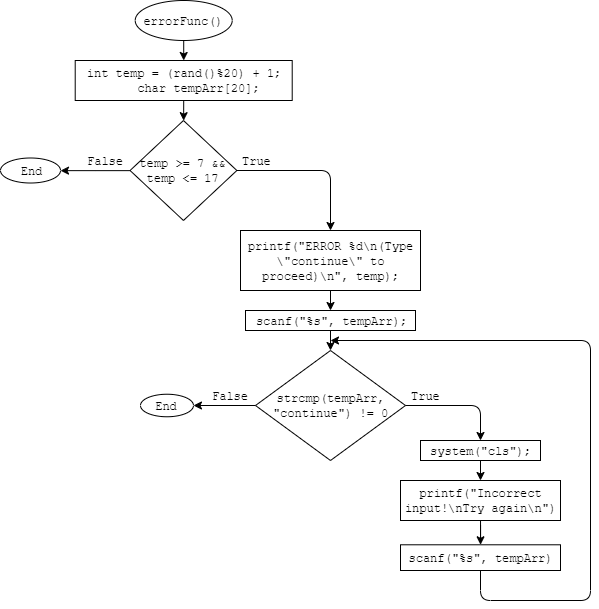

The diagram above was exported from draw.io. Its source (the exported page's mxGraphModel, read from the mxfile embedded in the PNG):
<mxGraphModel dx="981" dy="514" grid="1" gridSize="10" guides="1" tooltips="1" connect="1" arrows="1" fold="1" page="1" pageScale="1" pageWidth="827" pageHeight="1169" math="0" shadow="0">
  <root>
    <mxCell id="WIyWlLk6GJQsqaUBKTNV-0" />
    <mxCell id="WIyWlLk6GJQsqaUBKTNV-1" parent="WIyWlLk6GJQsqaUBKTNV-0" />
    <mxCell id="7EHa3FT9qANUi7bRhD_t-0" value="&lt;font face=&quot;Courier New&quot;&gt;errorFunc()&lt;/font&gt;" style="ellipse;whiteSpace=wrap;html=1;" vertex="1" parent="WIyWlLk6GJQsqaUBKTNV-1">
      <mxGeometry x="364.71" y="20" width="97" height="40" as="geometry" />
    </mxCell>
    <mxCell id="7EHa3FT9qANUi7bRhD_t-1" value="" style="endArrow=classic;html=1;exitX=0.5;exitY=1;exitDx=0;exitDy=0;" edge="1" parent="WIyWlLk6GJQsqaUBKTNV-1" source="7EHa3FT9qANUi7bRhD_t-0" target="7EHa3FT9qANUi7bRhD_t-2">
      <mxGeometry width="50" height="50" relative="1" as="geometry">
        <mxPoint x="360" y="130" as="sourcePoint" />
        <mxPoint x="413" y="80" as="targetPoint" />
      </mxGeometry>
    </mxCell>
    <mxCell id="7EHa3FT9qANUi7bRhD_t-2" value="&lt;div&gt;&lt;font face=&quot;Courier New&quot;&gt;int temp = (rand()%20) + 1;&lt;/font&gt;&lt;/div&gt;&lt;div&gt;&lt;font face=&quot;Courier New&quot;&gt;&amp;nbsp; &amp;nbsp; char tempArr[20];&lt;/font&gt;&lt;/div&gt;" style="rounded=0;whiteSpace=wrap;html=1;" vertex="1" parent="WIyWlLk6GJQsqaUBKTNV-1">
      <mxGeometry x="304.71" y="80" width="217" height="40" as="geometry" />
    </mxCell>
    <mxCell id="7EHa3FT9qANUi7bRhD_t-3" value="" style="endArrow=classic;html=1;exitX=0.5;exitY=1;exitDx=0;exitDy=0;" edge="1" parent="WIyWlLk6GJQsqaUBKTNV-1" source="7EHa3FT9qANUi7bRhD_t-2" target="7EHa3FT9qANUi7bRhD_t-4">
      <mxGeometry width="50" height="50" relative="1" as="geometry">
        <mxPoint x="300" y="190" as="sourcePoint" />
        <mxPoint x="413" y="140" as="targetPoint" />
      </mxGeometry>
    </mxCell>
    <mxCell id="7EHa3FT9qANUi7bRhD_t-23" value="" style="edgeStyle=orthogonalEdgeStyle;rounded=0;orthogonalLoop=1;jettySize=auto;html=1;" edge="1" parent="WIyWlLk6GJQsqaUBKTNV-1" source="7EHa3FT9qANUi7bRhD_t-4" target="7EHa3FT9qANUi7bRhD_t-24">
      <mxGeometry relative="1" as="geometry">
        <mxPoint x="279.56999999999994" y="190" as="targetPoint" />
      </mxGeometry>
    </mxCell>
    <mxCell id="7EHa3FT9qANUi7bRhD_t-4" value="&lt;font face=&quot;Courier New&quot;&gt;temp &amp;gt;= 7 &amp;amp;&amp;amp; temp &amp;lt;= 17&lt;/font&gt;" style="rhombus;whiteSpace=wrap;html=1;" vertex="1" parent="WIyWlLk6GJQsqaUBKTNV-1">
      <mxGeometry x="359.57" y="140" width="106.79" height="100" as="geometry" />
    </mxCell>
    <mxCell id="7EHa3FT9qANUi7bRhD_t-5" value="" style="endArrow=classic;html=1;exitX=1;exitY=0.5;exitDx=0;exitDy=0;entryX=0.5;entryY=0;entryDx=0;entryDy=0;" edge="1" parent="WIyWlLk6GJQsqaUBKTNV-1" source="7EHa3FT9qANUi7bRhD_t-4" target="7EHa3FT9qANUi7bRhD_t-7">
      <mxGeometry width="50" height="50" relative="1" as="geometry">
        <mxPoint x="500" y="190" as="sourcePoint" />
        <mxPoint x="560" y="260" as="targetPoint" />
        <Array as="points">
          <mxPoint x="560" y="190" />
        </Array>
      </mxGeometry>
    </mxCell>
    <mxCell id="7EHa3FT9qANUi7bRhD_t-6" value="&lt;font face=&quot;Courier New&quot;&gt;True&lt;/font&gt;" style="text;html=1;align=center;verticalAlign=middle;resizable=0;points=[];autosize=1;" vertex="1" parent="WIyWlLk6GJQsqaUBKTNV-1">
      <mxGeometry x="466.36" y="170" width="40" height="20" as="geometry" />
    </mxCell>
    <mxCell id="7EHa3FT9qANUi7bRhD_t-7" value="&lt;font face=&quot;Courier New&quot;&gt;printf(&quot;ERROR %d\n(Type \&quot;continue\&quot; to proceed)\n&quot;, temp);&lt;/font&gt;" style="rounded=0;whiteSpace=wrap;html=1;" vertex="1" parent="WIyWlLk6GJQsqaUBKTNV-1">
      <mxGeometry x="470" y="250" width="180" height="60" as="geometry" />
    </mxCell>
    <mxCell id="7EHa3FT9qANUi7bRhD_t-8" value="" style="endArrow=classic;html=1;exitX=0.5;exitY=1;exitDx=0;exitDy=0;" edge="1" parent="WIyWlLk6GJQsqaUBKTNV-1" source="7EHa3FT9qANUi7bRhD_t-7" target="7EHa3FT9qANUi7bRhD_t-9">
      <mxGeometry width="50" height="50" relative="1" as="geometry">
        <mxPoint x="310" y="380" as="sourcePoint" />
        <mxPoint x="560" y="330" as="targetPoint" />
      </mxGeometry>
    </mxCell>
    <mxCell id="7EHa3FT9qANUi7bRhD_t-9" value="&lt;font face=&quot;Courier New&quot;&gt;scanf(&quot;%s&quot;, tempArr);&lt;/font&gt;" style="rounded=0;whiteSpace=wrap;html=1;" vertex="1" parent="WIyWlLk6GJQsqaUBKTNV-1">
      <mxGeometry x="475" y="330" width="170" height="20" as="geometry" />
    </mxCell>
    <mxCell id="7EHa3FT9qANUi7bRhD_t-10" value="" style="endArrow=classic;html=1;exitX=0.5;exitY=1;exitDx=0;exitDy=0;" edge="1" parent="WIyWlLk6GJQsqaUBKTNV-1" source="7EHa3FT9qANUi7bRhD_t-9" target="7EHa3FT9qANUi7bRhD_t-11">
      <mxGeometry width="50" height="50" relative="1" as="geometry">
        <mxPoint x="550" y="420" as="sourcePoint" />
        <mxPoint x="560" y="380" as="targetPoint" />
      </mxGeometry>
    </mxCell>
    <mxCell id="7EHa3FT9qANUi7bRhD_t-11" value="&lt;font face=&quot;Courier New&quot;&gt;strcmp(tempArr, &quot;continue&quot;) != 0&lt;/font&gt;" style="rhombus;whiteSpace=wrap;html=1;" vertex="1" parent="WIyWlLk6GJQsqaUBKTNV-1">
      <mxGeometry x="485" y="370" width="150" height="110" as="geometry" />
    </mxCell>
    <mxCell id="7EHa3FT9qANUi7bRhD_t-12" value="" style="endArrow=classic;html=1;exitX=1;exitY=0.5;exitDx=0;exitDy=0;" edge="1" parent="WIyWlLk6GJQsqaUBKTNV-1" source="7EHa3FT9qANUi7bRhD_t-11" target="7EHa3FT9qANUi7bRhD_t-14">
      <mxGeometry width="50" height="50" relative="1" as="geometry">
        <mxPoint x="670" y="430" as="sourcePoint" />
        <mxPoint x="710" y="490" as="targetPoint" />
        <Array as="points">
          <mxPoint x="710" y="425" />
        </Array>
      </mxGeometry>
    </mxCell>
    <mxCell id="7EHa3FT9qANUi7bRhD_t-13" value="&lt;font face=&quot;Courier New&quot;&gt;True&lt;/font&gt;" style="text;html=1;align=center;verticalAlign=middle;resizable=0;points=[];autosize=1;" vertex="1" parent="WIyWlLk6GJQsqaUBKTNV-1">
      <mxGeometry x="635" y="405" width="40" height="20" as="geometry" />
    </mxCell>
    <mxCell id="7EHa3FT9qANUi7bRhD_t-14" value="&lt;font face=&quot;Courier New&quot;&gt;system(&quot;cls&quot;);&lt;/font&gt;" style="rounded=0;whiteSpace=wrap;html=1;" vertex="1" parent="WIyWlLk6GJQsqaUBKTNV-1">
      <mxGeometry x="650" y="460" width="120" height="20" as="geometry" />
    </mxCell>
    <mxCell id="7EHa3FT9qANUi7bRhD_t-15" value="" style="endArrow=classic;html=1;exitX=0.5;exitY=1;exitDx=0;exitDy=0;" edge="1" parent="WIyWlLk6GJQsqaUBKTNV-1" source="7EHa3FT9qANUi7bRhD_t-14" target="7EHa3FT9qANUi7bRhD_t-16">
      <mxGeometry width="50" height="50" relative="1" as="geometry">
        <mxPoint x="720" y="530" as="sourcePoint" />
        <mxPoint x="710" y="500" as="targetPoint" />
      </mxGeometry>
    </mxCell>
    <mxCell id="7EHa3FT9qANUi7bRhD_t-18" value="" style="edgeStyle=orthogonalEdgeStyle;rounded=0;orthogonalLoop=1;jettySize=auto;html=1;" edge="1" parent="WIyWlLk6GJQsqaUBKTNV-1" source="7EHa3FT9qANUi7bRhD_t-16" target="7EHa3FT9qANUi7bRhD_t-17">
      <mxGeometry relative="1" as="geometry" />
    </mxCell>
    <mxCell id="7EHa3FT9qANUi7bRhD_t-16" value="&lt;font face=&quot;Courier New&quot;&gt;printf(&quot;Incorrect input!\nTry again\n&quot;)&lt;/font&gt;" style="rounded=0;whiteSpace=wrap;html=1;" vertex="1" parent="WIyWlLk6GJQsqaUBKTNV-1">
      <mxGeometry x="630" y="500" width="160" height="40" as="geometry" />
    </mxCell>
    <mxCell id="7EHa3FT9qANUi7bRhD_t-17" value="&lt;font face=&quot;Courier New&quot;&gt;scanf(&quot;%s&quot;, tempArr)&lt;/font&gt;" style="rounded=0;whiteSpace=wrap;html=1;" vertex="1" parent="WIyWlLk6GJQsqaUBKTNV-1">
      <mxGeometry x="630" y="564.29" width="160" height="25.71" as="geometry" />
    </mxCell>
    <mxCell id="7EHa3FT9qANUi7bRhD_t-19" value="" style="endArrow=classic;html=1;exitX=0.5;exitY=1;exitDx=0;exitDy=0;" edge="1" parent="WIyWlLk6GJQsqaUBKTNV-1" source="7EHa3FT9qANUi7bRhD_t-17">
      <mxGeometry width="50" height="50" relative="1" as="geometry">
        <mxPoint x="710" y="650" as="sourcePoint" />
        <mxPoint x="560" y="360" as="targetPoint" />
        <Array as="points">
          <mxPoint x="710" y="620" />
          <mxPoint x="820" y="620" />
          <mxPoint x="820" y="360" />
        </Array>
      </mxGeometry>
    </mxCell>
    <mxCell id="7EHa3FT9qANUi7bRhD_t-20" value="" style="endArrow=classic;html=1;exitX=0;exitY=0.5;exitDx=0;exitDy=0;" edge="1" parent="WIyWlLk6GJQsqaUBKTNV-1" source="7EHa3FT9qANUi7bRhD_t-11" target="7EHa3FT9qANUi7bRhD_t-21">
      <mxGeometry width="50" height="50" relative="1" as="geometry">
        <mxPoint x="388.14" y="410" as="sourcePoint" />
        <mxPoint x="420" y="425" as="targetPoint" />
      </mxGeometry>
    </mxCell>
    <mxCell id="7EHa3FT9qANUi7bRhD_t-21" value="&lt;font face=&quot;Courier New&quot;&gt;End&lt;/font&gt;" style="ellipse;whiteSpace=wrap;html=1;" vertex="1" parent="WIyWlLk6GJQsqaUBKTNV-1">
      <mxGeometry x="370" y="413.75" width="52.96" height="22.5" as="geometry" />
    </mxCell>
    <mxCell id="7EHa3FT9qANUi7bRhD_t-24" value="&lt;font face=&quot;Courier New&quot;&gt;End&lt;/font&gt;" style="ellipse;whiteSpace=wrap;html=1;" vertex="1" parent="WIyWlLk6GJQsqaUBKTNV-1">
      <mxGeometry x="230" y="177.5" width="60" height="25" as="geometry" />
    </mxCell>
    <mxCell id="7EHa3FT9qANUi7bRhD_t-26" value="&lt;font face=&quot;Courier New&quot;&gt;False&lt;/font&gt;" style="text;html=1;align=center;verticalAlign=middle;resizable=0;points=[];autosize=1;" vertex="1" parent="WIyWlLk6GJQsqaUBKTNV-1">
      <mxGeometry x="309.57" y="170" width="50" height="20" as="geometry" />
    </mxCell>
    <mxCell id="7EHa3FT9qANUi7bRhD_t-27" value="&lt;font face=&quot;Courier New&quot;&gt;False&lt;/font&gt;" style="text;html=1;align=center;verticalAlign=middle;resizable=0;points=[];autosize=1;" vertex="1" parent="WIyWlLk6GJQsqaUBKTNV-1">
      <mxGeometry x="435" y="405" width="50" height="20" as="geometry" />
    </mxCell>
  </root>
</mxGraphModel>